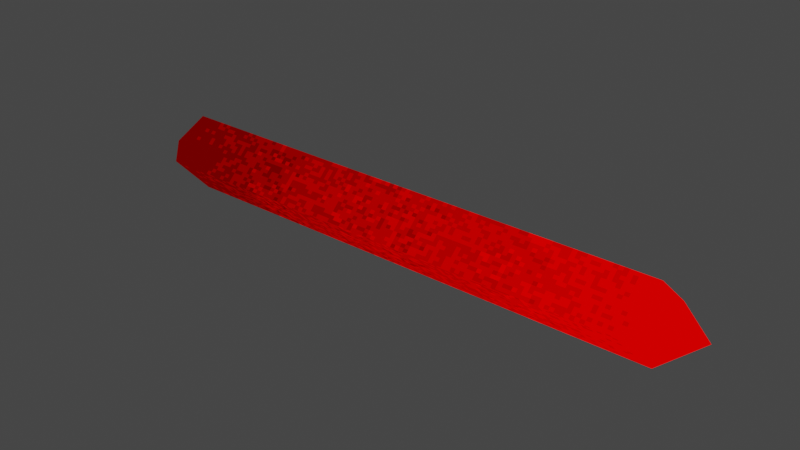 # Source: lasrspik.blend  (saved by Blender 2.82.7; exported with 4.5.12 LTS)
import bpy
from mathutils import Matrix  # noqa: F401  (used for matrix-valued properties, if any)

bpy.ops.wm.read_factory_settings(use_empty=True)
scene = bpy.context.scene
scene.name = 'Scene'

# ---- collections
col_collection = bpy.data.collections.new('Collection'); scene.collection.children.link(col_collection)

# ---- images (referenced by path relative to the original .blend; pixels are not part of the script)
import os
ASSET_DIR = os.environ.get("B2B_ASSET_DIR", "")  # directory of the original .blend (textures are referenced by path, not embedded)
HERE = os.path.dirname(os.path.abspath(__file__))  # packed textures are extracted next to this script under _unpacked/

def load_image(name, relpath, width, height, colorspace="sRGB"):
    """Load a texture the original file referenced (path relative to the .blend, or extracted next to this script)."""
    p = next((c for c in (os.path.join(HERE, relpath), os.path.join(ASSET_DIR, relpath)) if relpath and os.path.exists(c)), "")
    if p:
        img = bpy.data.images.load(p, check_existing=True)
        img.name = name
    else:  # same state as the original file: an image datablock whose file is absent (Cycles renders it pink)
        img = bpy.data.images.new(name, width, height)
        img.source = "FILE"
        img.filepath = "//" + (relpath or name)
    img.colorspace_settings.name = colorspace
    return img
img_c__ohworkspace_quakevr_models_lasrspik_0 = load_image('[user-redacted]\\quakevr\\models\\lasrspik_0', '_unpacked/C__OHWorkspace_quakevr_models_lasrspik_0.778926f1.png', 88, 124, 'sRGB')

# ---- materials (node trees are filled in below, after node groups)
mat_c__ohworkspace_quakevr_models_lasrspik = bpy.data.materials.new('[user-redacted]\\quakevr\\models\\lasrspik')
mat_c__ohworkspace_quakevr_models_lasrspik.use_transparent_shadow = False
mat_c__ohworkspace_quakevr_models_lasrspik.diffuse_color = (1.0, 1.0, 1.0, 1.0)
mat_c__ohworkspace_quakevr_models_lasrspik.roughness = 1.0
mat_c__ohworkspace_quakevr_models_lasrspik.specular_intensity = 0.0
mat_c__ohworkspace_quakevr_models_lasrspik.metallic = 1.0

# ---- material node trees
mat_c__ohworkspace_quakevr_models_lasrspik.use_nodes = True; mat_c__ohworkspace_quakevr_models_lasrspik.node_tree.nodes.clear()
_N = mat_c__ohworkspace_quakevr_models_lasrspik.node_tree.nodes; _L = mat_c__ohworkspace_quakevr_models_lasrspik.node_tree.links
n0 = _N.new('ShaderNodeOutputMaterial'); n0.name = 'Material Output'; n0.location = (200, 0)
n1 = _N.new('ShaderNodeEmission'); n1.name = 'Emission'; n1.location = (0, 0)
n2 = _N.new('ShaderNodeTexImage'); n2.name = 'Image Texture'; n2.location = (-300, 0)
n2.image = img_c__ohworkspace_quakevr_models_lasrspik_0
n2.interpolation = 'Closest'
_L.new(n2.outputs[0], n1.inputs[0])
_L.new(n1.outputs[0], n0.inputs[0])
n0.is_active_output = True

# ---- world
world_world = bpy.data.worlds.new('World'); scene.world = world_world
world_world.use_nodes = True; world_world.node_tree.nodes.clear()
_N = world_world.node_tree.nodes; _L = world_world.node_tree.links
n0 = _N.new('ShaderNodeOutputWorld'); n0.name = 'World Output'; n0.location = (300, 300)
n1 = _N.new('ShaderNodeBackground'); n1.name = 'Background'; n1.location = (10, 300)
n1.inputs[0].default_value = (0.05088, 0.05088, 0.05088, 1.0)
_L.new(n1.outputs[0], n0.inputs[0])
n0.is_active_output = True
world_world.color = (0.05088, 0.05088, 0.05088)
world_world.use_sun_shadow = False
world_world.sun_shadow_jitter_overblur = 0.0

# ---- meshes
me_c__ohworkspace_quakevr_models_lasrspik = bpy.data.meshes.new('[user-redacted]\\quakevr\\models\\lasrspik')
me_c__ohworkspace_quakevr_models_lasrspik.from_pydata([(3.292, -0.5738, 0.1744), (-3.504, -0.5738, 0.1988), (-3.504, -0.05574, 0.6815), (3.292, -0.0643, -0.3799), (3.292, -0.05574, 0.6611), (-3.504, 0.4966, 0.1707), (3.292, 0.518, 0.1608), (-3.504, -0.0643, -0.3595), (3.869, -0.03704, 0.1448), (-4.081, -0.04489, 0.1676)], [], [(3, 6, 8), (1, 0, 4, 2), (5, 7, 9), (5, 6, 3, 7), (1, 7, 3, 0), (6, 4, 8), (4, 0, 8), (0, 3, 8), (5, 2, 4, 6), (7, 1, 9), (1, 2, 9), (2, 5, 9)])
_uv = me_c__ohworkspace_quakevr_models_lasrspik.uv_layers.new(name='[user-redacted]\\quakevr\\models\\lasrspik')
_uv.uv.foreach_set('vector', [0.2045, 0.9758, 0.3977, 0.9758, 0.2126, 0.9758, 0.5341, 0.07258, 0.5341, 0.9758, 0.7045, 0.9758, 0.7045, 0.07258, 0.3977, 0.07258, 0.2045, 0.07258, 0.4559, 0.07258, 0.3977, 0.07258, 0.3977, 0.9758, 0.2045, 0.9758, 0.2045, 0.07258, 0.03409, 0.07258, 0.2045, 0.07258, 0.2045, 0.9758, 0.03409, 0.9758, 0.3977, 0.9758, 0.2045, 0.9758, 0.2126, 0.9758, 0.2045, 0.9758, 0.03409, 0.9758, 0.2126, 0.9758, 0.03409, 0.9758, 0.2045, 0.9758, 0.2126, 0.9758, 0.8977, 0.07258, 0.7045, 0.07258, 0.7045, 0.9758, 0.8977, 0.9758, 0.2045, 0.07258, 0.5341, 0.07258, 0.4559, 0.07258, 0.5341, 0.07258, 0.7045, 0.07258, 0.4559, 0.07258, 0.7045, 0.07258, 0.3977, 0.07258, 0.4559, 0.07258])
me_c__ohworkspace_quakevr_models_lasrspik.materials.append(mat_c__ohworkspace_quakevr_models_lasrspik)
me_c__ohworkspace_quakevr_models_lasrspik.use_remesh_fix_poles = True
me_c__ohworkspace_quakevr_models_lasrspik.use_remesh_preserve_attributes = False
me_c__ohworkspace_quakevr_models_lasrspik.use_mirror_vertex_groups = False
me_c__ohworkspace_quakevr_models_lasrspik.update()

# ---- objects
ob_c__ohworkspace_quakevr_models_lasrspik = bpy.data.objects.new('[user-redacted]\\quakevr\\models\\lasrspik', me_c__ohworkspace_quakevr_models_lasrspik)

# ---- transforms, parenting, visibility, modifiers, constraints
ob_c__ohworkspace_quakevr_models_lasrspik.location = (0.0, 0.0, 0.0)
ob_c__ohworkspace_quakevr_models_lasrspik.lineart.crease_threshold = 0.0

# ---- collection membership
scene.collection.objects.link(ob_c__ohworkspace_quakevr_models_lasrspik)

# ---- scene / render settings (as saved in the file)
scene.frame_start = 1; scene.frame_end = 1; scene.frame_set(1)
scene.render.engine = 'BLENDER_EEVEE_NEXT'
scene.cycles.use_denoising = False
scene.cycles.samples = 128
scene.cycles.sampling_pattern = 'TABULATED_SOBOL'
scene.cycles.use_adaptive_sampling = False
scene.cycles.use_light_tree = False
scene.view_settings.view_transform = 'Filmic'
bpy.context.view_layer.update()

# ---- added for rendering (the .blend has no active camera): camera
cam_auto = bpy.data.cameras.new('AutoCamera')
cam_auto.lens = 50.0
cam_auto.sensor_width = 36.0
cam_auto.clip_end = 1000.0
ob_auto_camera = bpy.data.objects.new('AutoCamera', cam_auto)
scene.collection.objects.link(ob_auto_camera)
ob_auto_camera.location = (7.38259, -9.01445, 6.14181)
ob_auto_camera.rotation_euler = (1.09748, -7.21219e-08, 0.694738)
scene.camera = ob_auto_camera
bpy.context.view_layer.update()
